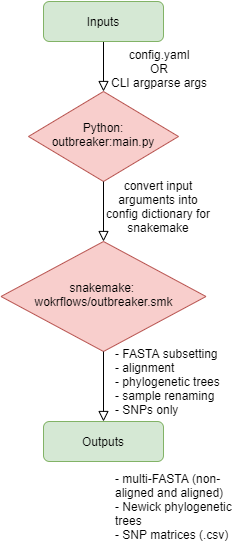

The diagram above was exported from draw.io. Its source (the exported page's mxGraphModel, read from the mxfile embedded in the PNG):
<mxGraphModel dx="782" dy="437" grid="1" gridSize="10" guides="1" tooltips="1" connect="1" arrows="1" fold="1" page="1" pageScale="1" pageWidth="827" pageHeight="1169" math="0" shadow="0">
  <root>
    <mxCell id="WIyWlLk6GJQsqaUBKTNV-0" />
    <mxCell id="WIyWlLk6GJQsqaUBKTNV-1" parent="WIyWlLk6GJQsqaUBKTNV-0" />
    <mxCell id="WIyWlLk6GJQsqaUBKTNV-2" value="" style="rounded=0;html=1;jettySize=auto;orthogonalLoop=1;fontSize=11;endArrow=block;endFill=0;endSize=8;strokeWidth=1;shadow=0;labelBackgroundColor=none;edgeStyle=orthogonalEdgeStyle;" parent="WIyWlLk6GJQsqaUBKTNV-1" source="WIyWlLk6GJQsqaUBKTNV-3" target="WIyWlLk6GJQsqaUBKTNV-6" edge="1">
      <mxGeometry relative="1" as="geometry" />
    </mxCell>
    <mxCell id="WIyWlLk6GJQsqaUBKTNV-3" value="Inputs" style="rounded=1;whiteSpace=wrap;html=1;fontSize=12;glass=0;strokeWidth=1;shadow=0;fillColor=#d5e8d4;strokeColor=#82b366;" parent="WIyWlLk6GJQsqaUBKTNV-1" vertex="1">
      <mxGeometry x="160" y="80" width="120" height="40" as="geometry" />
    </mxCell>
    <mxCell id="WIyWlLk6GJQsqaUBKTNV-6" value="Python: outbreaker:main.py" style="rhombus;whiteSpace=wrap;html=1;shadow=0;fontFamily=Helvetica;fontSize=12;align=center;strokeWidth=1;spacing=6;spacingTop=-4;fillColor=#f8cecc;strokeColor=#b85450;" parent="WIyWlLk6GJQsqaUBKTNV-1" vertex="1">
      <mxGeometry x="145" y="170" width="150" height="90" as="geometry" />
    </mxCell>
    <mxCell id="WIyWlLk6GJQsqaUBKTNV-10" value="snakemake:&amp;nbsp;&lt;br&gt;wokrflows/outbreaker.smk" style="rhombus;whiteSpace=wrap;html=1;shadow=0;fontFamily=Helvetica;fontSize=12;align=center;strokeWidth=1;spacing=6;spacingTop=-4;fillColor=#f8cecc;strokeColor=#b85450;" parent="WIyWlLk6GJQsqaUBKTNV-1" vertex="1">
      <mxGeometry x="117.5" y="320" width="205" height="110" as="geometry" />
    </mxCell>
    <mxCell id="WIyWlLk6GJQsqaUBKTNV-11" value="Outputs" style="rounded=1;whiteSpace=wrap;html=1;fontSize=12;glass=0;strokeWidth=1;shadow=0;fillColor=#d5e8d4;strokeColor=#82b366;" parent="WIyWlLk6GJQsqaUBKTNV-1" vertex="1">
      <mxGeometry x="160" y="500" width="120" height="40" as="geometry" />
    </mxCell>
    <mxCell id="tLguKnEhLCXFB7dNfiQp-0" value="" style="rounded=0;html=1;jettySize=auto;orthogonalLoop=1;fontSize=11;endArrow=block;endFill=0;endSize=8;strokeWidth=1;shadow=0;labelBackgroundColor=none;edgeStyle=orthogonalEdgeStyle;exitX=0.5;exitY=1;exitDx=0;exitDy=0;" parent="WIyWlLk6GJQsqaUBKTNV-1" source="WIyWlLk6GJQsqaUBKTNV-6" target="WIyWlLk6GJQsqaUBKTNV-10" edge="1">
      <mxGeometry relative="1" as="geometry">
        <mxPoint x="230" y="130" as="sourcePoint" />
        <mxPoint x="230" y="180" as="targetPoint" />
      </mxGeometry>
    </mxCell>
    <mxCell id="tLguKnEhLCXFB7dNfiQp-1" value="" style="rounded=0;html=1;jettySize=auto;orthogonalLoop=1;fontSize=11;endArrow=block;endFill=0;endSize=8;strokeWidth=1;shadow=0;labelBackgroundColor=none;edgeStyle=orthogonalEdgeStyle;exitX=0.5;exitY=1;exitDx=0;exitDy=0;entryX=0.5;entryY=0;entryDx=0;entryDy=0;" parent="WIyWlLk6GJQsqaUBKTNV-1" source="WIyWlLk6GJQsqaUBKTNV-10" target="WIyWlLk6GJQsqaUBKTNV-11" edge="1">
      <mxGeometry relative="1" as="geometry">
        <mxPoint x="230" y="270" as="sourcePoint" />
        <mxPoint x="230" y="350" as="targetPoint" />
        <Array as="points">
          <mxPoint x="220" y="490" />
          <mxPoint x="220" y="490" />
        </Array>
      </mxGeometry>
    </mxCell>
    <mxCell id="tLguKnEhLCXFB7dNfiQp-2" value="config.yaml&lt;br&gt;OR&lt;br&gt;CLI argparse args" style="text;html=1;strokeColor=none;fillColor=none;align=center;verticalAlign=middle;whiteSpace=wrap;rounded=0;" parent="WIyWlLk6GJQsqaUBKTNV-1" vertex="1">
      <mxGeometry x="221" y="132" width="110" height="30" as="geometry" />
    </mxCell>
    <mxCell id="tLguKnEhLCXFB7dNfiQp-3" value="convert input arguments into config dictionary for snakemake" style="text;html=1;strokeColor=none;fillColor=none;align=center;verticalAlign=middle;whiteSpace=wrap;rounded=0;" parent="WIyWlLk6GJQsqaUBKTNV-1" vertex="1">
      <mxGeometry x="220" y="270" width="110" height="30" as="geometry" />
    </mxCell>
    <mxCell id="tLguKnEhLCXFB7dNfiQp-4" value="- FASTA subsetting&lt;br&gt;- alignment&lt;br&gt;- phylogenetic trees&lt;br&gt;- sample renaming&lt;br&gt;- SNPs only" style="text;html=1;strokeColor=none;fillColor=none;align=left;verticalAlign=middle;whiteSpace=wrap;rounded=0;" parent="WIyWlLk6GJQsqaUBKTNV-1" vertex="1">
      <mxGeometry x="230" y="440" width="130" height="40" as="geometry" />
    </mxCell>
    <mxCell id="tLguKnEhLCXFB7dNfiQp-5" value="- multi-FASTA (non-aligned and aligned)&lt;br&gt;- Newick phylogenetic trees&lt;br&gt;- SNP matrices (.csv)&lt;br&gt;" style="text;html=1;strokeColor=none;fillColor=none;align=left;verticalAlign=middle;whiteSpace=wrap;rounded=0;" parent="WIyWlLk6GJQsqaUBKTNV-1" vertex="1">
      <mxGeometry x="230" y="564.5" width="130" height="40" as="geometry" />
    </mxCell>
  </root>
</mxGraphModel>